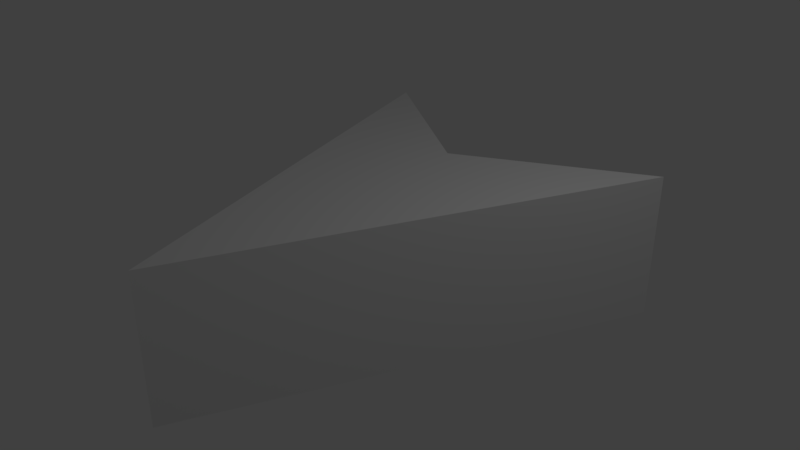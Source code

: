 # Source: location.blend  (saved by Blender 2.79.0; exported with 4.5.12 LTS)
import bpy
from mathutils import Matrix  # noqa: F401  (used for matrix-valued properties, if any)

bpy.ops.wm.read_factory_settings(use_empty=True)
scene = bpy.context.scene
scene.name = 'Scene'

# ---- collections
col_collection_1 = bpy.data.collections.new('Collection 1'); scene.collection.children.link(col_collection_1)

# ---- world
world_world = bpy.data.worlds.new('World'); scene.world = world_world
world_world.color = (0.05088, 0.05088, 0.05088)
world_world.use_sun_shadow = False
world_world.sun_shadow_jitter_overblur = 0.0
world_world.cycles.sampling_method = 'MANUAL'

# ---- cameras
cam_camera = bpy.data.cameras.new('Camera')
cam_camera.clip_end = 100.0
cam_camera.lens = 35.0
cam_camera.sensor_width = 32.0
cam_camera.sensor_height = 18.0
cam_camera.ortho_scale = 7.314
cam_camera.dof.focus_distance = 0.0
cam_camera.dof.aperture_fstop = 128.0

# ---- lights
light_lamp = bpy.data.lights.new('Lamp', 'POINT')
light_lamp.transmission_factor = 0.0
light_lamp.cutoff_distance = 30.0
light_lamp.energy = 100.0
light_lamp.shadow_buffer_clip_start = 1.001
light_lamp.shadow_soft_size = 0.1
light_lamp.shadow_maximum_resolution = 0.006
light_lamp.use_absolute_resolution = True

# ---- meshes
me_cube_001 = bpy.data.meshes.new('Cube.001')
me_cube_001.from_pydata([(0.3869, -3.599, -1.0), (0.3869, -3.599, 1.0), (-2.28, 2.28, -1.0), (-2.28, 2.28, 1.0), (1.0, -1.0, -1.0), (1.0, -1.0, 1.0), (3.693, -0.2822, -1.0), (3.693, -0.2822, 1.0)], [], [(0, 1, 3, 2), (2, 3, 7, 6), (6, 7, 5, 4), (4, 5, 1, 0), (2, 6, 4, 0), (1, 5, 3), (7, 3, 5)])
me_cube_001.use_remesh_preserve_volume = False
me_cube_001.use_remesh_preserve_attributes = False
me_cube_001.use_mirror_vertex_groups = False
me_cube_001.update()

# ---- objects
ob_cube = bpy.data.objects.new('Cube', me_cube_001)
ob_lamp = bpy.data.objects.new('Lamp', light_lamp)
ob_camera = bpy.data.objects.new('Camera', cam_camera)

# ---- transforms, parenting, visibility, modifiers, constraints
ob_cube.location = (0.0, 0.0, 0.0)
ob_cube.rotation_euler = (3.142, 0.0, 0.7854)
ob_cube.lineart.crease_threshold = 0.0
ob_lamp.location = (4.076, 1.005, 5.904)
ob_lamp.rotation_euler = (0.6503, 0.05522, 1.866)
ob_lamp.lock_rotations_4d = False
ob_lamp.empty_display_type = 'ARROWS'
ob_lamp.color = (0.0, 0.0, 0.0, 0.0)
ob_lamp.lineart.crease_threshold = 0.0
ob_camera.location = (7.481, -6.508, 5.344)
ob_camera.rotation_euler = (1.109, 0.0, 0.8149)
ob_camera.lock_rotations_4d = False
ob_camera.empty_display_type = 'ARROWS'
ob_camera.color = (0.0, 0.0, 0.0, 0.0)
ob_camera.display_type = 'WIRE'
ob_camera.lineart.crease_threshold = 0.0

# ---- collection membership
col_collection_1.objects.link(ob_cube)
col_collection_1.objects.link(ob_lamp)
col_collection_1.objects.link(ob_camera)

# ---- scene / render settings (as saved in the file)
scene.camera = ob_camera
scene.frame_start = 1; scene.frame_end = 250; scene.frame_set(1)
scene.render.engine = 'BLENDER_EEVEE_NEXT'
scene.render.resolution_percentage = 50
scene.render.dither_intensity = 0.0
scene.cycles.use_denoising = False
scene.cycles.samples = 128
scene.cycles.sampling_pattern = 'TABULATED_SOBOL'
scene.cycles.use_adaptive_sampling = False
scene.cycles.use_light_tree = False
scene.cycles.blur_glossy = 0.0
scene.cycles.sample_clamp_indirect = 0.0
scene.view_settings.view_transform = 'Standard'
bpy.context.view_layer.update()
